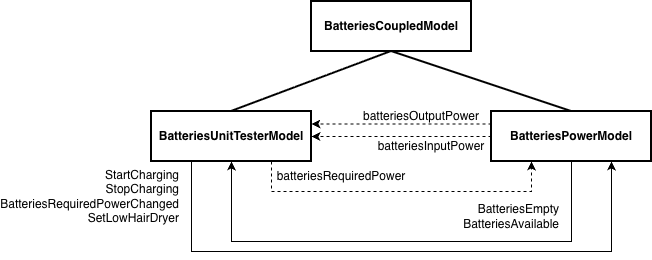

The diagram above was exported from draw.io. Its source (the exported page's mxGraphModel, read from the mxfile embedded in the PNG):
<mxGraphModel dx="957" dy="1636" grid="1" gridSize="10" guides="1" tooltips="1" connect="1" arrows="1" fold="1" page="1" pageScale="1" pageWidth="1169" pageHeight="827" math="0" shadow="0">
  <root>
    <mxCell id="0" />
    <mxCell id="1" parent="0" />
    <mxCell id="Doej68BqX0vas7vgzZ1Z-1" value="" style="rounded=0;whiteSpace=wrap;html=1;strokeWidth=2;" parent="1" vertex="1">
      <mxGeometry x="320" width="160" height="50" as="geometry" />
    </mxCell>
    <mxCell id="Doej68BqX0vas7vgzZ1Z-2" value="&lt;b&gt;BatteriesCoupledModel&lt;/b&gt;" style="text;html=1;whiteSpace=wrap;strokeColor=none;fillColor=none;align=center;verticalAlign=middle;rounded=0;" parent="1" vertex="1">
      <mxGeometry x="370" y="10" width="60" height="30" as="geometry" />
    </mxCell>
    <mxCell id="Doej68BqX0vas7vgzZ1Z-4" value="" style="rounded=0;whiteSpace=wrap;html=1;strokeWidth=2;" parent="1" vertex="1">
      <mxGeometry x="160" y="110" width="160" height="50" as="geometry" />
    </mxCell>
    <mxCell id="Doej68BqX0vas7vgzZ1Z-5" value="&lt;b&gt;BatteriesUnitTesterModel&lt;/b&gt;" style="text;html=1;whiteSpace=wrap;strokeColor=none;fillColor=none;align=center;verticalAlign=middle;rounded=0;" parent="1" vertex="1">
      <mxGeometry x="210" y="120" width="60" height="30" as="geometry" />
    </mxCell>
    <mxCell id="Doej68BqX0vas7vgzZ1Z-6" value="" style="rounded=0;whiteSpace=wrap;html=1;strokeWidth=2;" parent="1" vertex="1">
      <mxGeometry x="500" y="110" width="160" height="50" as="geometry" />
    </mxCell>
    <mxCell id="Doej68BqX0vas7vgzZ1Z-7" value="&lt;b&gt;BatteriesPowerModel&lt;/b&gt;" style="text;html=1;whiteSpace=wrap;strokeColor=none;fillColor=none;align=center;verticalAlign=middle;rounded=0;" parent="1" vertex="1">
      <mxGeometry x="550" y="120" width="60" height="30" as="geometry" />
    </mxCell>
    <mxCell id="Doej68BqX0vas7vgzZ1Z-8" value="" style="endArrow=none;html=1;rounded=0;entryX=0.5;entryY=1;entryDx=0;entryDy=0;exitX=0.5;exitY=0;exitDx=0;exitDy=0;strokeWidth=2;" parent="1" source="Doej68BqX0vas7vgzZ1Z-4" target="Doej68BqX0vas7vgzZ1Z-1" edge="1">
      <mxGeometry width="50" height="50" relative="1" as="geometry">
        <mxPoint x="410" y="360" as="sourcePoint" />
        <mxPoint x="460" y="310" as="targetPoint" />
      </mxGeometry>
    </mxCell>
    <mxCell id="Doej68BqX0vas7vgzZ1Z-9" value="" style="endArrow=none;html=1;rounded=0;exitX=0.5;exitY=0;exitDx=0;exitDy=0;strokeWidth=2;entryX=0.5;entryY=1;entryDx=0;entryDy=0;" parent="1" source="Doej68BqX0vas7vgzZ1Z-6" edge="1" target="Doej68BqX0vas7vgzZ1Z-1">
      <mxGeometry width="50" height="50" relative="1" as="geometry">
        <mxPoint x="360" y="270" as="sourcePoint" />
        <mxPoint x="360" y="50" as="targetPoint" />
      </mxGeometry>
    </mxCell>
    <mxCell id="Doej68BqX0vas7vgzZ1Z-10" value="" style="endArrow=classic;html=1;rounded=0;exitX=0.25;exitY=1;exitDx=0;exitDy=0;entryX=0.75;entryY=1;entryDx=0;entryDy=0;" parent="1" source="Doej68BqX0vas7vgzZ1Z-4" target="Doej68BqX0vas7vgzZ1Z-6" edge="1">
      <mxGeometry width="50" height="50" relative="1" as="geometry">
        <mxPoint x="340" y="360" as="sourcePoint" />
        <mxPoint x="390" y="310" as="targetPoint" />
        <Array as="points">
          <mxPoint x="200" y="250" />
          <mxPoint x="620" y="250" />
        </Array>
      </mxGeometry>
    </mxCell>
    <mxCell id="Doej68BqX0vas7vgzZ1Z-11" value="StartCharging&lt;div&gt;StopCharging&lt;/div&gt;&lt;div&gt;BatteriesRequiredPowerChanged&lt;/div&gt;&lt;div&gt;SetLowHairDryer&lt;/div&gt;" style="text;html=1;whiteSpace=wrap;strokeColor=none;fillColor=none;align=right;verticalAlign=middle;rounded=0;" parent="1" vertex="1">
      <mxGeometry x="130" y="180" width="60" height="30" as="geometry" />
    </mxCell>
    <mxCell id="Doej68BqX0vas7vgzZ1Z-14" value="" style="endArrow=classic;html=1;rounded=0;exitX=0;exitY=0.25;exitDx=0;exitDy=0;dashed=1;entryX=1;entryY=0.25;entryDx=0;entryDy=0;" parent="1" source="Doej68BqX0vas7vgzZ1Z-6" target="Doej68BqX0vas7vgzZ1Z-4" edge="1">
      <mxGeometry width="50" height="50" relative="1" as="geometry">
        <mxPoint x="410" y="360" as="sourcePoint" />
        <mxPoint x="670" y="190" as="targetPoint" />
        <Array as="points" />
      </mxGeometry>
    </mxCell>
    <mxCell id="Doej68BqX0vas7vgzZ1Z-15" value="batteriesOutputPower" style="text;html=1;whiteSpace=wrap;strokeColor=none;fillColor=none;align=center;verticalAlign=middle;rounded=0;" parent="1" vertex="1">
      <mxGeometry x="400" y="100" width="60" height="30" as="geometry" />
    </mxCell>
    <mxCell id="DqLThGJSEs6FpFvUq1Iw-1" value="" style="endArrow=classic;html=1;rounded=0;exitX=0;exitY=0.5;exitDx=0;exitDy=0;dashed=1;entryX=1;entryY=0.5;entryDx=0;entryDy=0;" parent="1" source="Doej68BqX0vas7vgzZ1Z-6" target="Doej68BqX0vas7vgzZ1Z-4" edge="1">
      <mxGeometry width="50" height="50" relative="1" as="geometry">
        <mxPoint x="530" y="200" as="sourcePoint" />
        <mxPoint x="660" y="230" as="targetPoint" />
        <Array as="points" />
      </mxGeometry>
    </mxCell>
    <mxCell id="DqLThGJSEs6FpFvUq1Iw-2" value="batteriesInputPower" style="text;html=1;whiteSpace=wrap;strokeColor=none;fillColor=none;align=center;verticalAlign=middle;rounded=0;" parent="1" vertex="1">
      <mxGeometry x="410" y="130" width="60" height="30" as="geometry" />
    </mxCell>
    <mxCell id="PiRxC0hGh1BsWLCKEDjz-1" value="" style="endArrow=classic;html=1;rounded=0;exitX=0.75;exitY=1;exitDx=0;exitDy=0;entryX=0.25;entryY=1;entryDx=0;entryDy=0;dashed=1;" edge="1" parent="1" source="Doej68BqX0vas7vgzZ1Z-4" target="Doej68BqX0vas7vgzZ1Z-6">
      <mxGeometry width="50" height="50" relative="1" as="geometry">
        <mxPoint x="590" y="440" as="sourcePoint" />
        <mxPoint x="640" y="390" as="targetPoint" />
        <Array as="points">
          <mxPoint x="280" y="190" />
          <mxPoint x="540" y="190" />
        </Array>
      </mxGeometry>
    </mxCell>
    <mxCell id="PiRxC0hGh1BsWLCKEDjz-2" value="batteriesRequiredPower" style="text;html=1;whiteSpace=wrap;strokeColor=none;fillColor=none;align=center;verticalAlign=middle;rounded=0;" vertex="1" parent="1">
      <mxGeometry x="320" y="160" width="60" height="30" as="geometry" />
    </mxCell>
    <mxCell id="PiRxC0hGh1BsWLCKEDjz-3" value="" style="endArrow=classic;html=1;rounded=0;exitX=0.5;exitY=1;exitDx=0;exitDy=0;entryX=0.5;entryY=1;entryDx=0;entryDy=0;" edge="1" parent="1" source="Doej68BqX0vas7vgzZ1Z-6" target="Doej68BqX0vas7vgzZ1Z-4">
      <mxGeometry width="50" height="50" relative="1" as="geometry">
        <mxPoint x="320" y="440" as="sourcePoint" />
        <mxPoint x="370" y="390" as="targetPoint" />
        <Array as="points">
          <mxPoint x="580" y="240" />
          <mxPoint x="240" y="240" />
        </Array>
      </mxGeometry>
    </mxCell>
    <mxCell id="PiRxC0hGh1BsWLCKEDjz-4" value="BatteriesEmpty&lt;div&gt;BatteriesAvailable&lt;/div&gt;" style="text;html=1;whiteSpace=wrap;strokeColor=none;fillColor=none;align=right;verticalAlign=middle;rounded=0;" vertex="1" parent="1">
      <mxGeometry x="510" y="200" width="60" height="30" as="geometry" />
    </mxCell>
  </root>
</mxGraphModel>